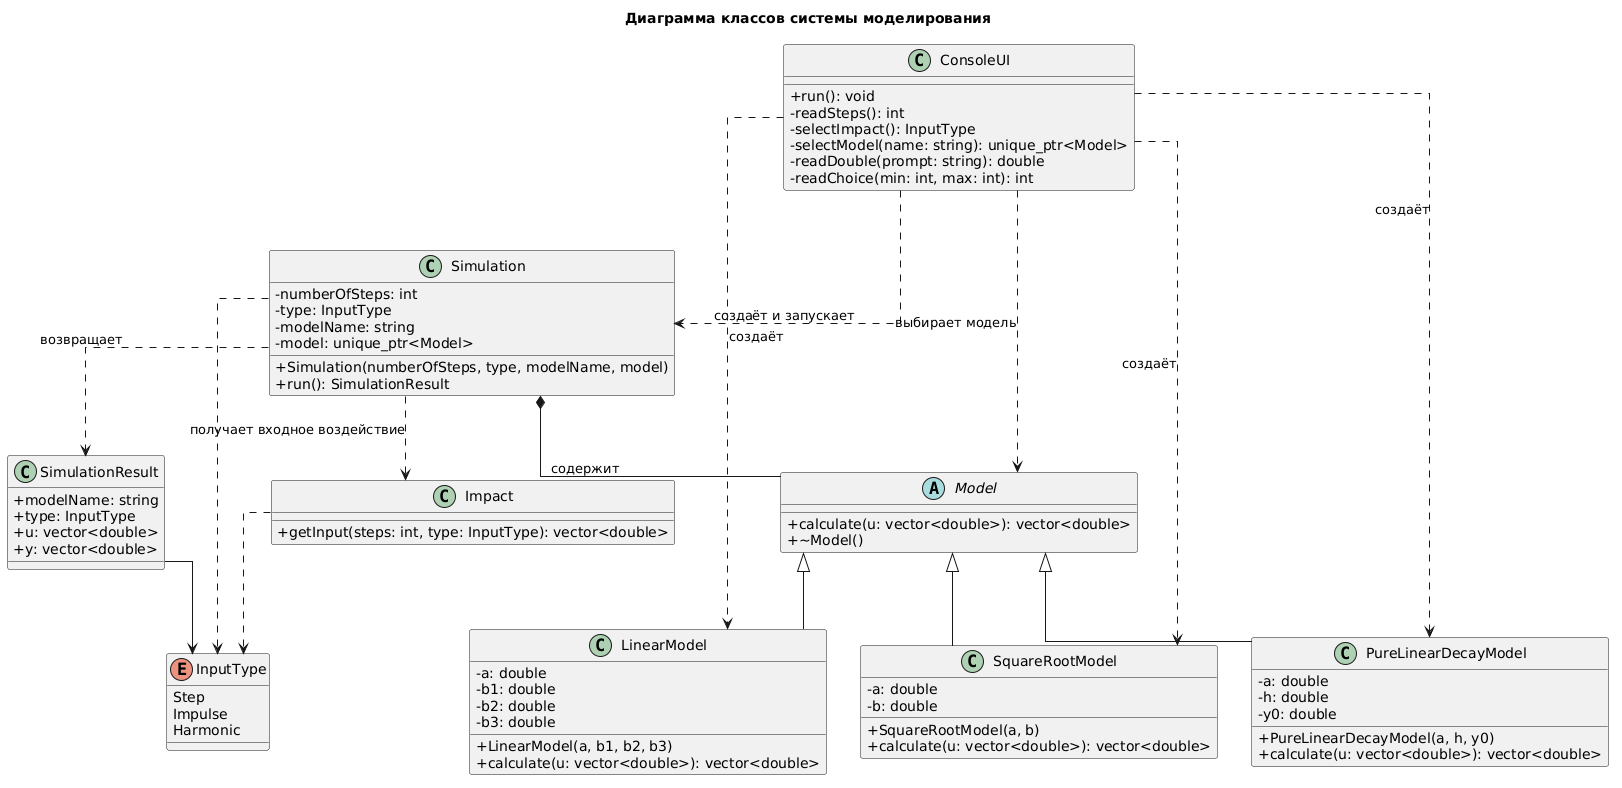

The diagram above was rendered by PlantUML. Its source (embedded in the PNG):
@startuml
title Диаграмма классов системы моделирования

skinparam classAttributeIconSize 0
skinparam linetype ortho

' Перечисление типов входного воздействия
enum InputType {
    Step
    Impulse
    Harmonic
}

' Абстрактный базовый класс модели
abstract class Model {
    +calculate(u: vector<double>): vector<double>
    +~Model()
}

' Линейная модель
class LinearModel {
    -a: double
    -b1: double
    -b2: double
    -b3: double
    +LinearModel(a, b1, b2, b3)
    +calculate(u: vector<double>): vector<double>
}

' Нелинейная модель с квадратным корнем
class SquareRootModel {
    -a: double
    -b: double
    +SquareRootModel(a, b)
    +calculate(u: vector<double>): vector<double>
}

' Модель линейного затухания
class PureLinearDecayModel {
    -a: double
    -h: double
    -y0: double
    +PureLinearDecayModel(a, h, y0)
    +calculate(u: vector<double>): vector<double>
}

' Интерфейс пользователя
class ConsoleUI {
    +run(): void
    -readSteps(): int
    -selectImpact(): InputType
    -selectModel(name: string): unique_ptr<Model>
    -readDouble(prompt: string): double
    -readChoice(min: int, max: int): int
}

' Результат моделирования
class SimulationResult {
    +modelName: string
    +type: InputType
    +u: vector<double>
    +y: vector<double>
}

' Класс моделирования
class Simulation {
    -numberOfSteps: int
    -type: InputType
    -modelName: string
    -model: unique_ptr<Model>
    +Simulation(numberOfSteps, type, modelName, model)
    +run(): SimulationResult
}

' Функция формирования входного воздействия
class Impact {
    +getInput(steps: int, type: InputType): vector<double>
}

' Связи наследования
Model <|-- LinearModel
Model <|-- SquareRootModel
Model <|-- PureLinearDecayModel

' Связи между классами
ConsoleUI ..> Simulation : создаёт и запускает
ConsoleUI ..> Model : выбирает модель
ConsoleUI ..> LinearModel : создаёт
ConsoleUI ..> SquareRootModel : создаёт
ConsoleUI ..> PureLinearDecayModel : создаёт

Simulation *-- Model : содержит
Simulation ..> Impact : получает входное воздействие
Simulation ..> SimulationResult : возвращает

SimulationResult --> InputType
Simulation ..> InputType

Impact ..> InputType
@enduml